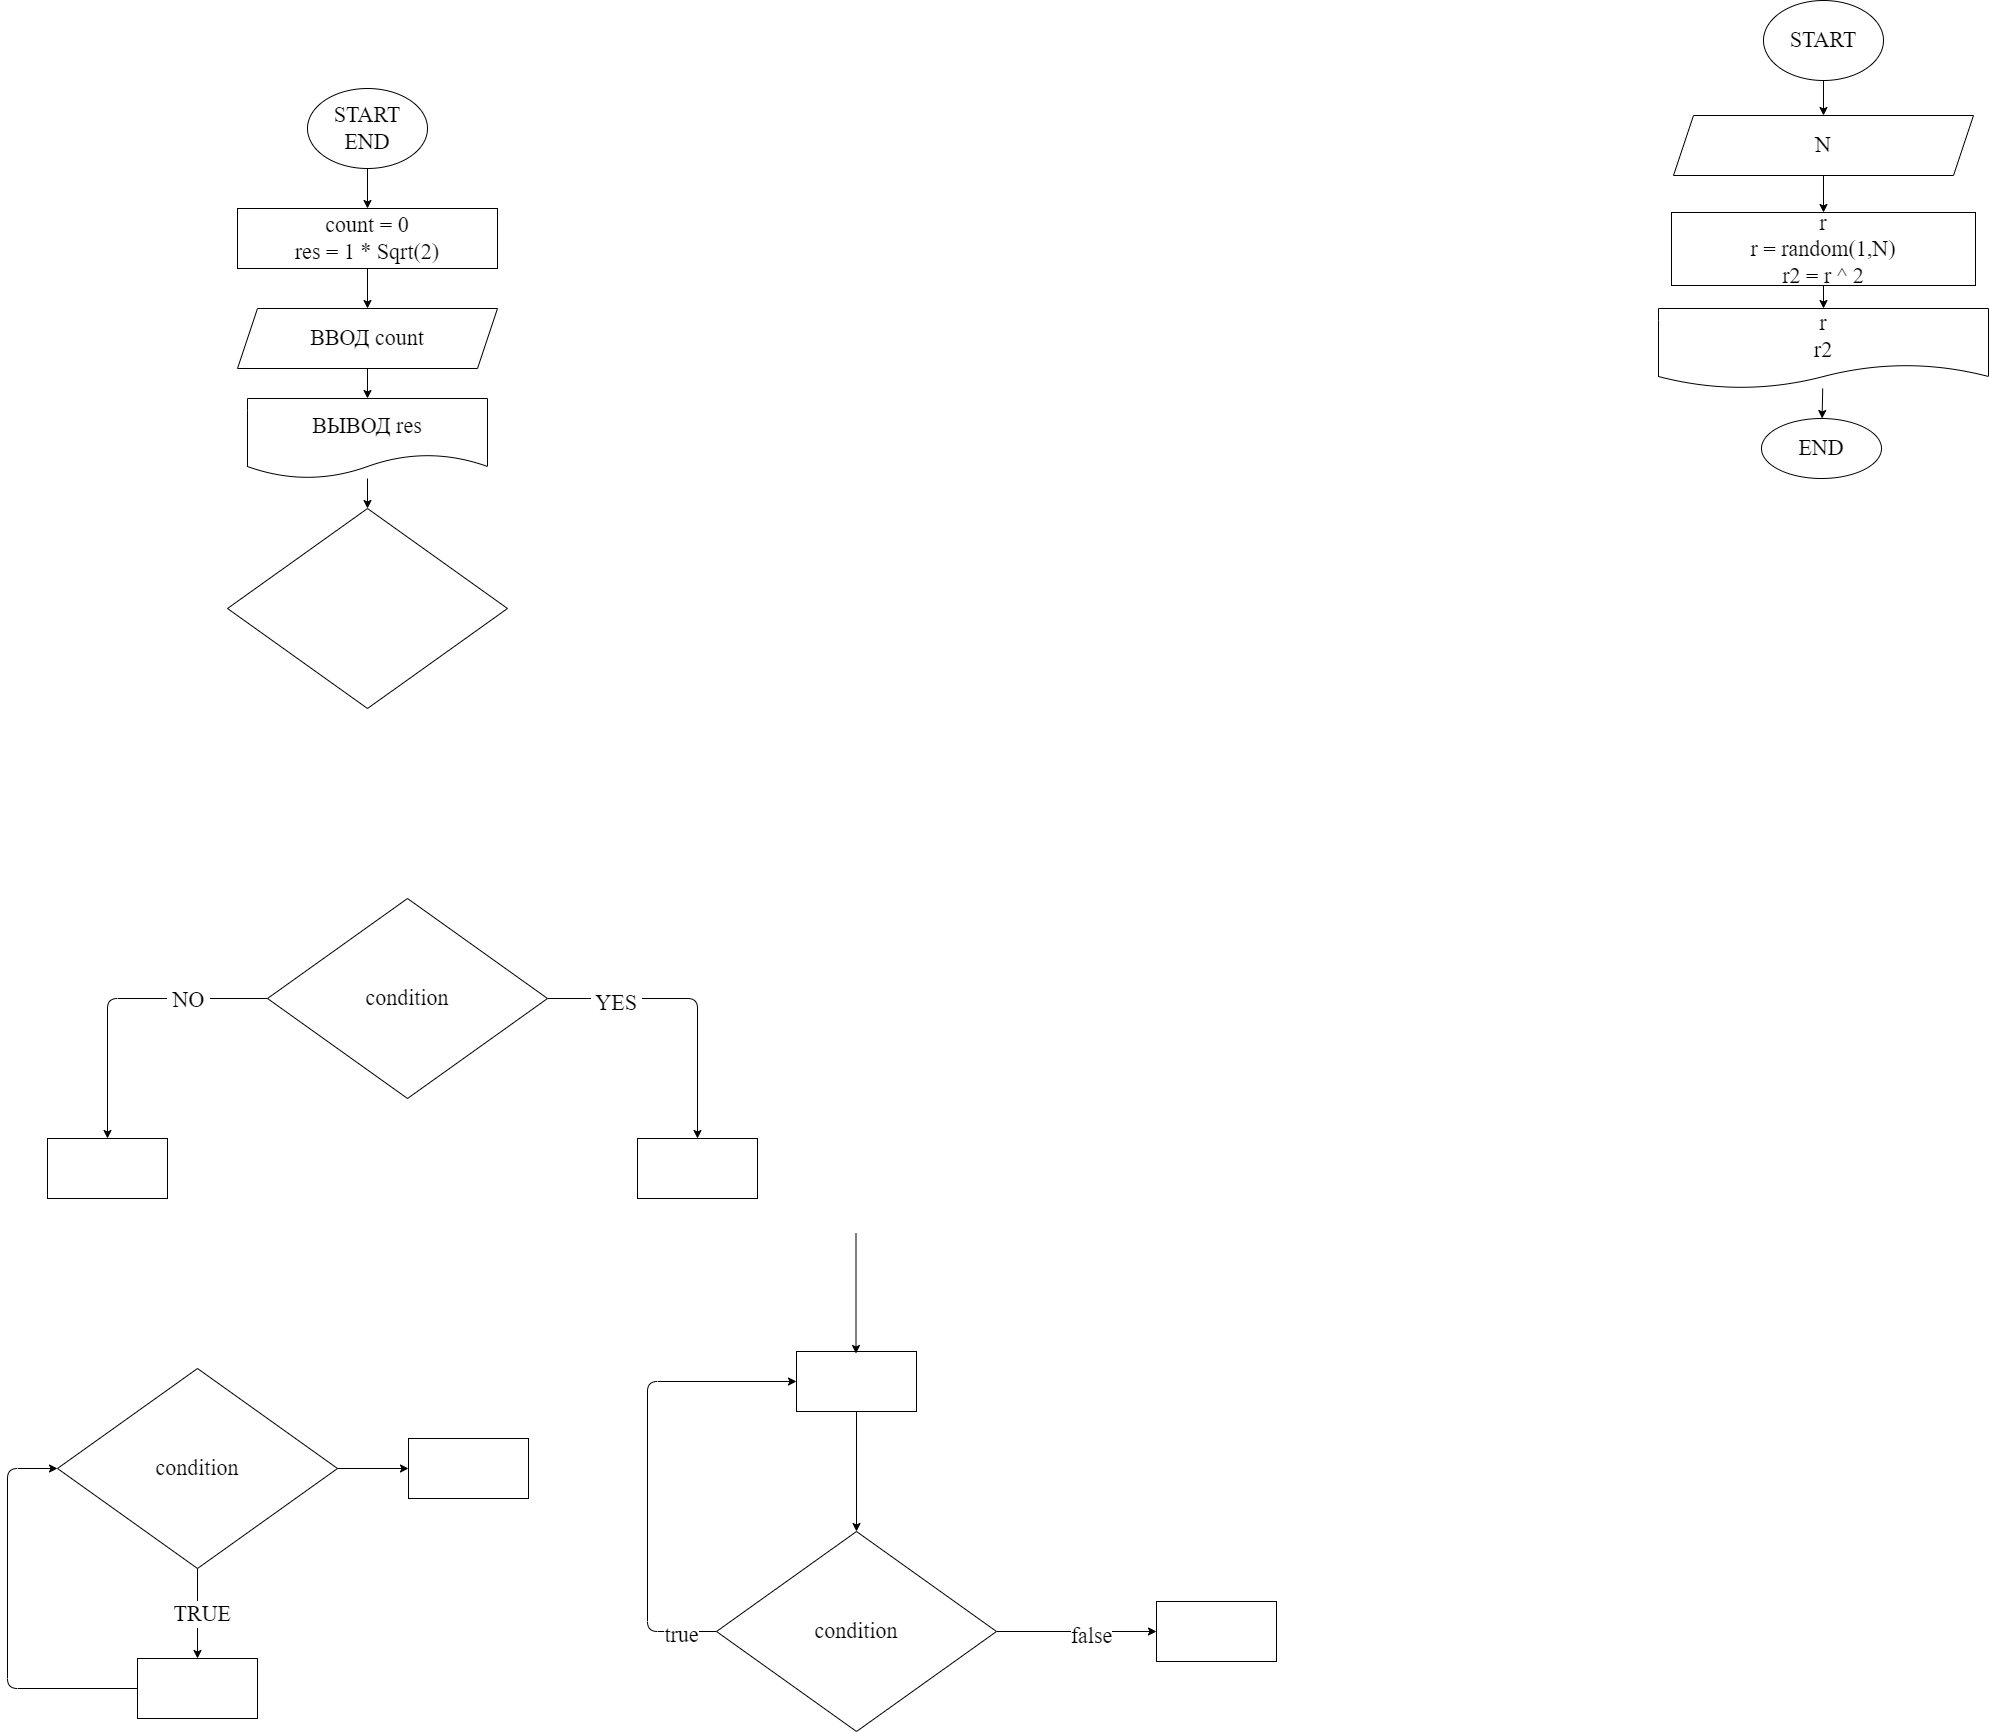

The diagram above was exported from draw.io. Its source (the exported page's mxGraphModel, read from the mxfile embedded in the PNG):
<mxGraphModel dx="479" dy="1008" grid="0" gridSize="10" guides="1" tooltips="1" connect="1" arrows="1" fold="1" page="0" pageScale="1" pageWidth="1000" pageHeight="700" math="0" shadow="0">
  <root>
    <mxCell id="0" />
    <mxCell id="1" parent="0" />
    <mxCell id="7" value="" style="edgeStyle=none;html=1;fontFamily=Fira Code;fontSize=22;" parent="1" source="2" target="6" edge="1">
      <mxGeometry relative="1" as="geometry" />
    </mxCell>
    <mxCell id="2" value="START&lt;br&gt;END" style="ellipse;whiteSpace=wrap;html=1;fontFamily=Fira Code;fontSize=22;" parent="1" vertex="1">
      <mxGeometry x="350" y="10" width="120" height="80" as="geometry" />
    </mxCell>
    <mxCell id="9" value="" style="edgeStyle=none;html=1;fontFamily=Fira Code;fontSize=22;" parent="1" source="6" target="8" edge="1">
      <mxGeometry relative="1" as="geometry" />
    </mxCell>
    <mxCell id="6" value="count = 0&lt;br&gt;res = 1 * Sqrt(2)" style="whiteSpace=wrap;html=1;fontSize=22;fontFamily=Fira Code;" parent="1" vertex="1">
      <mxGeometry x="280" y="130" width="260" height="60" as="geometry" />
    </mxCell>
    <mxCell id="11" value="" style="edgeStyle=none;html=1;fontFamily=Fira Code;fontSize=22;" parent="1" source="8" target="10" edge="1">
      <mxGeometry relative="1" as="geometry" />
    </mxCell>
    <mxCell id="8" value="ВВОД count" style="shape=parallelogram;perimeter=parallelogramPerimeter;whiteSpace=wrap;html=1;fixedSize=1;fontSize=22;fontFamily=Fira Code;" parent="1" vertex="1">
      <mxGeometry x="280" y="230" width="260" height="60" as="geometry" />
    </mxCell>
    <mxCell id="14" value="" style="edgeStyle=none;html=1;fontFamily=Fira Code;fontSize=22;" parent="1" source="10" target="13" edge="1">
      <mxGeometry relative="1" as="geometry" />
    </mxCell>
    <mxCell id="10" value="ВЫВОД res" style="shape=document;whiteSpace=wrap;html=1;boundedLbl=1;fontSize=22;fontFamily=Fira Code;" parent="1" vertex="1">
      <mxGeometry x="290" y="320" width="240" height="80" as="geometry" />
    </mxCell>
    <mxCell id="13" value="" style="rhombus;whiteSpace=wrap;html=1;fontSize=22;fontFamily=Fira Code;" parent="1" vertex="1">
      <mxGeometry x="270" y="430" width="280" height="200" as="geometry" />
    </mxCell>
    <mxCell id="17" value="" style="edgeStyle=none;html=1;fontFamily=Fira Code;fontSize=22;" parent="1" source="15" target="16" edge="1">
      <mxGeometry relative="1" as="geometry">
        <Array as="points">
          <mxPoint x="740" y="920" />
        </Array>
      </mxGeometry>
    </mxCell>
    <mxCell id="20" value="&amp;nbsp;YES&amp;nbsp;" style="edgeLabel;html=1;align=center;verticalAlign=middle;resizable=0;points=[];fontSize=22;fontFamily=Fira Code;" parent="17" vertex="1" connectable="0">
      <mxGeometry x="-0.5322" y="-4" relative="1" as="geometry">
        <mxPoint as="offset" />
      </mxGeometry>
    </mxCell>
    <mxCell id="19" value="" style="edgeStyle=none;html=1;fontFamily=Fira Code;fontSize=22;" parent="1" source="15" target="18" edge="1">
      <mxGeometry relative="1" as="geometry">
        <Array as="points">
          <mxPoint x="150" y="920" />
        </Array>
      </mxGeometry>
    </mxCell>
    <mxCell id="21" value="&amp;nbsp;NO&amp;nbsp;" style="edgeLabel;html=1;align=center;verticalAlign=middle;resizable=0;points=[];fontSize=22;fontFamily=Fira Code;" parent="19" vertex="1" connectable="0">
      <mxGeometry x="-0.4656" y="1" relative="1" as="geometry">
        <mxPoint as="offset" />
      </mxGeometry>
    </mxCell>
    <mxCell id="15" value="condition" style="rhombus;whiteSpace=wrap;html=1;fontSize=22;fontFamily=Fira Code;" parent="1" vertex="1">
      <mxGeometry x="310" y="820" width="280" height="200" as="geometry" />
    </mxCell>
    <mxCell id="16" value="" style="whiteSpace=wrap;html=1;fontSize=22;fontFamily=Fira Code;" parent="1" vertex="1">
      <mxGeometry x="680" y="1060" width="120" height="60" as="geometry" />
    </mxCell>
    <mxCell id="18" value="" style="whiteSpace=wrap;html=1;fontSize=22;fontFamily=Fira Code;" parent="1" vertex="1">
      <mxGeometry x="90" y="1060" width="120" height="60" as="geometry" />
    </mxCell>
    <mxCell id="24" value="" style="edgeStyle=none;html=1;fontFamily=Fira Code;fontSize=22;" parent="1" source="22" target="23" edge="1">
      <mxGeometry relative="1" as="geometry" />
    </mxCell>
    <mxCell id="25" value="&amp;nbsp;TRUE&amp;nbsp;" style="edgeLabel;html=1;align=center;verticalAlign=middle;resizable=0;points=[];fontSize=22;fontFamily=Fira Code;" parent="24" vertex="1" connectable="0">
      <mxGeometry x="-0.0033" y="4" relative="1" as="geometry">
        <mxPoint as="offset" />
      </mxGeometry>
    </mxCell>
    <mxCell id="34" value="" style="edgeStyle=none;html=1;fontFamily=Fira Code;fontSize=22;" parent="1" source="22" target="33" edge="1">
      <mxGeometry relative="1" as="geometry" />
    </mxCell>
    <mxCell id="22" value="condition" style="rhombus;whiteSpace=wrap;html=1;fontSize=22;fontFamily=Fira Code;" parent="1" vertex="1">
      <mxGeometry x="100" y="1290" width="280" height="200" as="geometry" />
    </mxCell>
    <mxCell id="26" style="edgeStyle=none;html=1;entryX=0;entryY=0.5;entryDx=0;entryDy=0;fontFamily=Fira Code;fontSize=22;" parent="1" source="23" target="22" edge="1">
      <mxGeometry relative="1" as="geometry">
        <Array as="points">
          <mxPoint x="50" y="1610" />
          <mxPoint x="50" y="1390" />
        </Array>
      </mxGeometry>
    </mxCell>
    <mxCell id="23" value="" style="whiteSpace=wrap;html=1;fontSize=22;fontFamily=Fira Code;" parent="1" vertex="1">
      <mxGeometry x="180" y="1580" width="120" height="60" as="geometry" />
    </mxCell>
    <mxCell id="32" style="edgeStyle=none;html=1;entryX=0;entryY=0.5;entryDx=0;entryDy=0;fontFamily=Fira Code;fontSize=22;" parent="1" source="27" target="28" edge="1">
      <mxGeometry relative="1" as="geometry">
        <Array as="points">
          <mxPoint x="690" y="1553" />
          <mxPoint x="690" y="1303" />
        </Array>
      </mxGeometry>
    </mxCell>
    <mxCell id="36" value="true" style="edgeLabel;html=1;align=center;verticalAlign=middle;resizable=0;points=[];fontSize=22;fontFamily=Fira Code;" parent="32" vertex="1" connectable="0">
      <mxGeometry x="-0.8462" y="3" relative="1" as="geometry">
        <mxPoint as="offset" />
      </mxGeometry>
    </mxCell>
    <mxCell id="38" value="" style="edgeStyle=none;html=1;fontFamily=Fira Code;fontSize=22;" parent="1" source="27" target="37" edge="1">
      <mxGeometry relative="1" as="geometry" />
    </mxCell>
    <mxCell id="39" value="false" style="edgeLabel;html=1;align=center;verticalAlign=middle;resizable=0;points=[];fontSize=22;fontFamily=Fira Code;" parent="38" vertex="1" connectable="0">
      <mxGeometry x="0.1729" y="-4" relative="1" as="geometry">
        <mxPoint as="offset" />
      </mxGeometry>
    </mxCell>
    <mxCell id="27" value="condition" style="rhombus;whiteSpace=wrap;html=1;fontSize=22;fontFamily=Fira Code;" parent="1" vertex="1">
      <mxGeometry x="759" y="1453" width="280" height="200" as="geometry" />
    </mxCell>
    <mxCell id="29" style="edgeStyle=none;html=1;entryX=0.5;entryY=0;entryDx=0;entryDy=0;fontFamily=Fira Code;fontSize=22;" parent="1" source="28" target="27" edge="1">
      <mxGeometry relative="1" as="geometry" />
    </mxCell>
    <mxCell id="28" value="" style="whiteSpace=wrap;html=1;fontSize=22;fontFamily=Fira Code;" parent="1" vertex="1">
      <mxGeometry x="839" y="1273" width="120" height="60" as="geometry" />
    </mxCell>
    <mxCell id="31" style="edgeStyle=none;html=1;entryX=0.5;entryY=0;entryDx=0;entryDy=0;fontFamily=Fira Code;fontSize=22;" parent="1" edge="1">
      <mxGeometry relative="1" as="geometry">
        <mxPoint x="898.5" y="1155" as="sourcePoint" />
        <mxPoint x="898.5" y="1275" as="targetPoint" />
      </mxGeometry>
    </mxCell>
    <mxCell id="33" value="" style="whiteSpace=wrap;html=1;fontSize=22;fontFamily=Fira Code;" parent="1" vertex="1">
      <mxGeometry x="451" y="1360" width="120" height="60" as="geometry" />
    </mxCell>
    <mxCell id="37" value="" style="whiteSpace=wrap;html=1;fontSize=22;fontFamily=Fira Code;" parent="1" vertex="1">
      <mxGeometry x="1199" y="1523" width="120" height="60" as="geometry" />
    </mxCell>
    <mxCell id="45" value="" style="edgeStyle=none;html=1;fontFamily=Fira Code;fontSize=22;" parent="1" source="41" target="44" edge="1">
      <mxGeometry relative="1" as="geometry" />
    </mxCell>
    <mxCell id="41" value="START" style="ellipse;whiteSpace=wrap;html=1;fontFamily=Fira Code;fontSize=22;" parent="1" vertex="1">
      <mxGeometry x="1806" y="-78" width="120" height="80" as="geometry" />
    </mxCell>
    <mxCell id="47" value="" style="edgeStyle=none;html=1;fontFamily=Fira Code;fontSize=22;" parent="1" source="44" target="46" edge="1">
      <mxGeometry relative="1" as="geometry" />
    </mxCell>
    <mxCell id="44" value="N" style="shape=parallelogram;perimeter=parallelogramPerimeter;whiteSpace=wrap;html=1;fixedSize=1;fontSize=22;fontFamily=Fira Code;" parent="1" vertex="1">
      <mxGeometry x="1716" y="37" width="300" height="60" as="geometry" />
    </mxCell>
    <mxCell id="49" value="" style="edgeStyle=none;html=1;fontFamily=Fira Code;fontSize=22;" parent="1" source="46" target="48" edge="1">
      <mxGeometry relative="1" as="geometry" />
    </mxCell>
    <mxCell id="46" value="r&lt;br&gt;r = random(1,N)&lt;br&gt;r2 = r ^ 2" style="whiteSpace=wrap;html=1;fontSize=22;fontFamily=Fira Code;" parent="1" vertex="1">
      <mxGeometry x="1714" y="134" width="304" height="73" as="geometry" />
    </mxCell>
    <mxCell id="51" value="" style="edgeStyle=none;html=1;fontFamily=Fira Code;fontSize=22;" parent="1" source="48" target="50" edge="1">
      <mxGeometry relative="1" as="geometry" />
    </mxCell>
    <mxCell id="48" value="r&lt;br&gt;r2" style="shape=document;whiteSpace=wrap;html=1;boundedLbl=1;fontSize=22;fontFamily=Fira Code;" parent="1" vertex="1">
      <mxGeometry x="1701" y="230" width="330" height="80" as="geometry" />
    </mxCell>
    <mxCell id="50" value="END" style="ellipse;whiteSpace=wrap;html=1;fontSize=22;fontFamily=Fira Code;" parent="1" vertex="1">
      <mxGeometry x="1804" y="340" width="120" height="60" as="geometry" />
    </mxCell>
  </root>
</mxGraphModel>